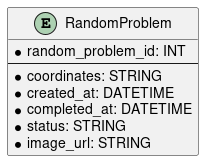

The diagram above was rendered by PlantUML. Its source (embedded in the PNG):
@startuml db_schema_random_only

entity "RandomProblem" as RProblem {
  * random_problem_id: INT
  --
  * coordinates: STRING
  * created_at: DATETIME
  * completed_at: DATETIME
  * status: STRING
  * image_url: STRING
}

@enduml